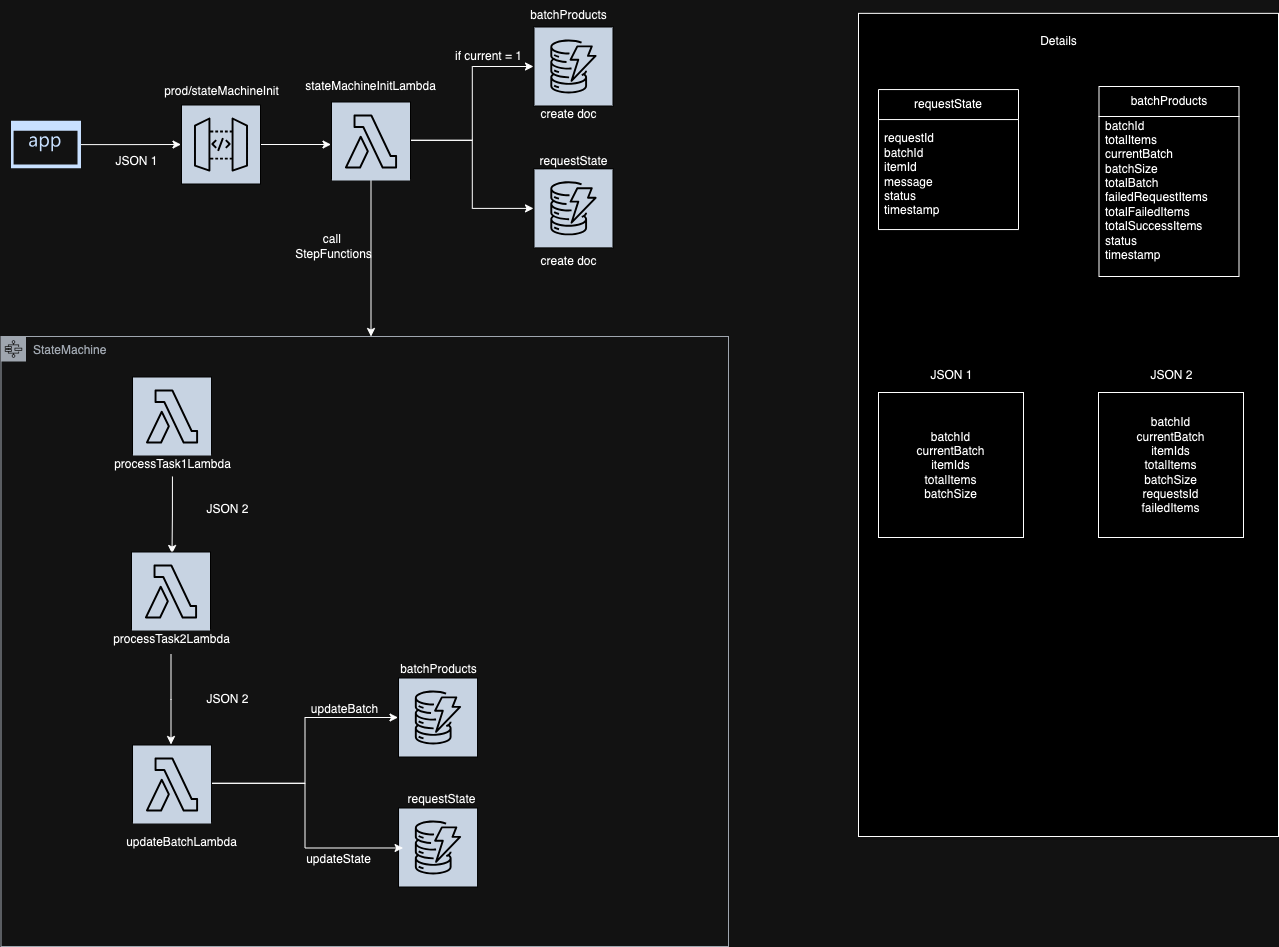

The diagram above was exported from draw.io. Its source (the exported page's mxGraphModel, read from the mxfile embedded in the PNG):
<mxGraphModel dx="1674" dy="745" grid="1" gridSize="10" guides="1" tooltips="1" connect="1" arrows="1" fold="1" page="1" pageScale="1" pageWidth="1654" pageHeight="1169" math="0" shadow="0">
  <root>
    <mxCell id="0" />
    <mxCell id="1" parent="0" />
    <mxCell id="2dm2AGsr0qj_kkAc-q3Z-162" value="" style="rounded=0;whiteSpace=wrap;html=1;" parent="1" vertex="1">
      <mxGeometry x="1040" y="76.85" width="420" height="823.15" as="geometry" />
    </mxCell>
    <mxCell id="Xb3WhZwbEZlpAEYey6v8-12" style="edgeStyle=orthogonalEdgeStyle;rounded=0;orthogonalLoop=1;jettySize=auto;html=1;" parent="1" source="2dm2AGsr0qj_kkAc-q3Z-3" edge="1">
      <mxGeometry relative="1" as="geometry">
        <mxPoint x="512.5" y="208" as="targetPoint" />
      </mxGeometry>
    </mxCell>
    <mxCell id="2dm2AGsr0qj_kkAc-q3Z-3" value="" style="sketch=0;outlineConnect=0;fontColor=#232F3E;gradientColor=none;strokeColor=#ffffff;fillColor=#232F3E;dashed=0;verticalLabelPosition=middle;verticalAlign=bottom;align=center;html=1;whiteSpace=wrap;fontSize=10;fontStyle=1;spacing=3;shape=mxgraph.aws4.productIcon;prIcon=mxgraph.aws4.api_gateway;" parent="1" vertex="1">
      <mxGeometry x="362.5" y="168" width="80" height="80" as="geometry" />
    </mxCell>
    <mxCell id="2dm2AGsr0qj_kkAc-q3Z-8" value="" style="sketch=0;outlineConnect=0;fontColor=#232F3E;gradientColor=none;strokeColor=#ffffff;fillColor=#232F3E;dashed=0;verticalLabelPosition=middle;verticalAlign=bottom;align=center;html=1;whiteSpace=wrap;fontSize=10;fontStyle=1;spacing=3;shape=mxgraph.aws4.productIcon;prIcon=mxgraph.aws4.dynamodb;" parent="1" vertex="1">
      <mxGeometry x="715" y="90" width="80" height="80" as="geometry" />
    </mxCell>
    <mxCell id="2dm2AGsr0qj_kkAc-q3Z-169" style="edgeStyle=orthogonalEdgeStyle;rounded=0;orthogonalLoop=1;jettySize=auto;html=1;" parent="1" source="2dm2AGsr0qj_kkAc-q3Z-20" target="2dm2AGsr0qj_kkAc-q3Z-8" edge="1">
      <mxGeometry relative="1" as="geometry" />
    </mxCell>
    <mxCell id="2dm2AGsr0qj_kkAc-q3Z-170" style="edgeStyle=orthogonalEdgeStyle;rounded=0;orthogonalLoop=1;jettySize=auto;html=1;" parent="1" source="2dm2AGsr0qj_kkAc-q3Z-20" target="2dm2AGsr0qj_kkAc-q3Z-152" edge="1">
      <mxGeometry relative="1" as="geometry" />
    </mxCell>
    <mxCell id="Xb3WhZwbEZlpAEYey6v8-8" style="edgeStyle=orthogonalEdgeStyle;rounded=0;orthogonalLoop=1;jettySize=auto;html=1;" parent="1" source="2dm2AGsr0qj_kkAc-q3Z-20" edge="1">
      <mxGeometry relative="1" as="geometry">
        <mxPoint x="552.5" y="400" as="targetPoint" />
      </mxGeometry>
    </mxCell>
    <mxCell id="2dm2AGsr0qj_kkAc-q3Z-20" value="" style="sketch=0;outlineConnect=0;fontColor=#232F3E;gradientColor=none;strokeColor=#ffffff;fillColor=#232F3E;dashed=0;verticalLabelPosition=middle;verticalAlign=bottom;align=center;html=1;whiteSpace=wrap;fontSize=10;fontStyle=1;spacing=3;shape=mxgraph.aws4.productIcon;prIcon=mxgraph.aws4.lambda;" parent="1" vertex="1">
      <mxGeometry x="512.5" y="165" width="80" height="77.5" as="geometry" />
    </mxCell>
    <mxCell id="2dm2AGsr0qj_kkAc-q3Z-21" value="prod/stateMachineInit" style="text;html=1;align=center;verticalAlign=middle;resizable=0;points=[];autosize=1;strokeColor=none;fillColor=none;" parent="1" vertex="1">
      <mxGeometry x="332.5" y="140" width="140" height="30" as="geometry" />
    </mxCell>
    <mxCell id="2dm2AGsr0qj_kkAc-q3Z-22" value="stateMachineInitLambda" style="text;html=1;align=center;verticalAlign=middle;resizable=0;points=[];autosize=1;strokeColor=none;fillColor=none;" parent="1" vertex="1">
      <mxGeometry x="477.03999999999996" y="135" width="150" height="30" as="geometry" />
    </mxCell>
    <mxCell id="2dm2AGsr0qj_kkAc-q3Z-25" value="batchProducts" style="text;html=1;align=center;verticalAlign=middle;resizable=0;points=[];autosize=1;strokeColor=none;fillColor=none;" parent="1" vertex="1">
      <mxGeometry x="700" y="63.75" width="100" height="30" as="geometry" />
    </mxCell>
    <mxCell id="2dm2AGsr0qj_kkAc-q3Z-34" value="" style="sketch=0;outlineConnect=0;fontColor=#232F3E;gradientColor=none;strokeColor=#ffffff;fillColor=#232F3E;dashed=0;verticalLabelPosition=middle;verticalAlign=bottom;align=center;html=1;whiteSpace=wrap;fontSize=10;fontStyle=1;spacing=3;shape=mxgraph.aws4.productIcon;prIcon=mxgraph.aws4.lambda;" parent="1" vertex="1">
      <mxGeometry x="313.52" y="440" width="80" height="77.5" as="geometry" />
    </mxCell>
    <mxCell id="Xb3WhZwbEZlpAEYey6v8-3" style="edgeStyle=orthogonalEdgeStyle;rounded=0;orthogonalLoop=1;jettySize=auto;html=1;" parent="1" source="2dm2AGsr0qj_kkAc-q3Z-38" target="2dm2AGsr0qj_kkAc-q3Z-3" edge="1">
      <mxGeometry relative="1" as="geometry" />
    </mxCell>
    <mxCell id="2dm2AGsr0qj_kkAc-q3Z-38" value="" style="sketch=0;aspect=fixed;pointerEvents=1;shadow=0;dashed=0;html=1;strokeColor=none;labelPosition=center;verticalLabelPosition=bottom;verticalAlign=top;align=center;fillColor=#00188D;shape=mxgraph.mscae.enterprise.application" parent="1" vertex="1">
      <mxGeometry x="192.5" y="184.25" width="70" height="47.6" as="geometry" />
    </mxCell>
    <mxCell id="Gt6QKddWB8dPTrC1CXME-16" style="edgeStyle=orthogonalEdgeStyle;rounded=0;orthogonalLoop=1;jettySize=auto;html=1;exitX=0.503;exitY=0.9;exitDx=0;exitDy=0;exitPerimeter=0;" edge="1" parent="1" source="2dm2AGsr0qj_kkAc-q3Z-46">
      <mxGeometry relative="1" as="geometry">
        <mxPoint x="353.52" y="617" as="targetPoint" />
        <mxPoint x="353.5" y="550" as="sourcePoint" />
      </mxGeometry>
    </mxCell>
    <mxCell id="2dm2AGsr0qj_kkAc-q3Z-46" value="processTask1Lambda" style="text;html=1;align=center;verticalAlign=middle;resizable=0;points=[];autosize=1;strokeColor=none;fillColor=none;" parent="1" vertex="1">
      <mxGeometry x="283.52" y="513" width="140" height="30" as="geometry" />
    </mxCell>
    <mxCell id="2dm2AGsr0qj_kkAc-q3Z-81" value="" style="sketch=0;outlineConnect=0;fontColor=#232F3E;gradientColor=none;strokeColor=#ffffff;fillColor=#232F3E;dashed=0;verticalLabelPosition=middle;verticalAlign=bottom;align=center;html=1;whiteSpace=wrap;fontSize=10;fontStyle=1;spacing=3;shape=mxgraph.aws4.productIcon;prIcon=mxgraph.aws4.lambda;" parent="1" vertex="1">
      <mxGeometry x="312.5" y="615" width="80" height="77.5" as="geometry" />
    </mxCell>
    <mxCell id="oacnSE4qN56xA0CQISGK-1" style="edgeStyle=orthogonalEdgeStyle;rounded=0;orthogonalLoop=1;jettySize=auto;html=1;" parent="1" source="2dm2AGsr0qj_kkAc-q3Z-85" edge="1">
      <mxGeometry relative="1" as="geometry">
        <mxPoint x="352.5" y="808.0000000000002" as="targetPoint" />
      </mxGeometry>
    </mxCell>
    <mxCell id="2dm2AGsr0qj_kkAc-q3Z-85" value="processTask2Lambda" style="text;html=1;align=center;verticalAlign=middle;resizable=0;points=[];autosize=1;strokeColor=none;fillColor=none;" parent="1" vertex="1">
      <mxGeometry x="282.5" y="688" width="140" height="30" as="geometry" />
    </mxCell>
    <mxCell id="2dm2AGsr0qj_kkAc-q3Z-107" style="edgeStyle=orthogonalEdgeStyle;rounded=0;orthogonalLoop=1;jettySize=auto;html=1;" parent="1" source="2dm2AGsr0qj_kkAc-q3Z-108" target="2dm2AGsr0qj_kkAc-q3Z-121" edge="1">
      <mxGeometry relative="1" as="geometry">
        <mxPoint x="579.54" y="793.7" as="targetPoint" />
        <mxPoint x="440.53999999999996" y="852" as="sourcePoint" />
      </mxGeometry>
    </mxCell>
    <mxCell id="2dm2AGsr0qj_kkAc-q3Z-108" value="" style="sketch=0;outlineConnect=0;fontColor=#232F3E;gradientColor=none;strokeColor=#ffffff;fillColor=#232F3E;dashed=0;verticalLabelPosition=middle;verticalAlign=bottom;align=center;html=1;whiteSpace=wrap;fontSize=10;fontStyle=1;spacing=3;shape=mxgraph.aws4.productIcon;prIcon=mxgraph.aws4.lambda;" parent="1" vertex="1">
      <mxGeometry x="313.52" y="808" width="80" height="77.5" as="geometry" />
    </mxCell>
    <mxCell id="2dm2AGsr0qj_kkAc-q3Z-110" value="batchProducts" style="text;html=1;align=center;verticalAlign=middle;resizable=0;points=[];autosize=1;strokeColor=none;fillColor=none;" parent="1" vertex="1">
      <mxGeometry x="569.54" y="717.9999999999999" width="100" height="30" as="geometry" />
    </mxCell>
    <mxCell id="2dm2AGsr0qj_kkAc-q3Z-112" value="updateBatchLambda" style="text;html=1;align=center;verticalAlign=middle;resizable=0;points=[];autosize=1;strokeColor=none;fillColor=none;" parent="1" vertex="1">
      <mxGeometry x="297.5" y="891" width="130" height="30" as="geometry" />
    </mxCell>
    <mxCell id="2dm2AGsr0qj_kkAc-q3Z-113" value="" style="sketch=0;outlineConnect=0;fontColor=#232F3E;gradientColor=none;strokeColor=#ffffff;fillColor=#232F3E;dashed=0;verticalLabelPosition=middle;verticalAlign=bottom;align=center;html=1;whiteSpace=wrap;fontSize=10;fontStyle=1;spacing=3;shape=mxgraph.aws4.productIcon;prIcon=mxgraph.aws4.dynamodb;" parent="1" vertex="1">
      <mxGeometry x="579.54" y="871" width="80" height="80" as="geometry" />
    </mxCell>
    <mxCell id="2dm2AGsr0qj_kkAc-q3Z-114" value="updateState" style="text;html=1;align=center;verticalAlign=middle;resizable=0;points=[];autosize=1;strokeColor=none;fillColor=none;" parent="1" vertex="1">
      <mxGeometry x="474.53999999999996" y="908" width="90" height="30" as="geometry" />
    </mxCell>
    <mxCell id="2dm2AGsr0qj_kkAc-q3Z-115" value="requestState" style="text;html=1;align=center;verticalAlign=middle;resizable=0;points=[];autosize=1;strokeColor=none;fillColor=none;" parent="1" vertex="1">
      <mxGeometry x="578.11" y="848" width="90" height="30" as="geometry" />
    </mxCell>
    <mxCell id="2dm2AGsr0qj_kkAc-q3Z-116" style="edgeStyle=orthogonalEdgeStyle;rounded=0;orthogonalLoop=1;jettySize=auto;html=1;entryX=0.063;entryY=0.506;entryDx=0;entryDy=0;entryPerimeter=0;" parent="1" source="2dm2AGsr0qj_kkAc-q3Z-108" target="2dm2AGsr0qj_kkAc-q3Z-113" edge="1">
      <mxGeometry relative="1" as="geometry" />
    </mxCell>
    <mxCell id="2dm2AGsr0qj_kkAc-q3Z-121" value="" style="sketch=0;outlineConnect=0;fontColor=#232F3E;gradientColor=none;strokeColor=#ffffff;fillColor=#232F3E;dashed=0;verticalLabelPosition=middle;verticalAlign=bottom;align=center;html=1;whiteSpace=wrap;fontSize=10;fontStyle=1;spacing=3;shape=mxgraph.aws4.productIcon;prIcon=mxgraph.aws4.dynamodb;" parent="1" vertex="1">
      <mxGeometry x="579.52" y="741" width="80" height="80" as="geometry" />
    </mxCell>
    <mxCell id="2dm2AGsr0qj_kkAc-q3Z-124" value="updateBatch" style="text;html=1;align=center;verticalAlign=middle;resizable=0;points=[];autosize=1;strokeColor=none;fillColor=none;" parent="1" vertex="1">
      <mxGeometry x="480.55999999999995" y="758" width="90" height="30" as="geometry" />
    </mxCell>
    <mxCell id="2dm2AGsr0qj_kkAc-q3Z-152" value="" style="sketch=0;outlineConnect=0;fontColor=#232F3E;gradientColor=none;strokeColor=#ffffff;fillColor=#232F3E;dashed=0;verticalLabelPosition=middle;verticalAlign=bottom;align=center;html=1;whiteSpace=wrap;fontSize=10;fontStyle=1;spacing=3;shape=mxgraph.aws4.productIcon;prIcon=mxgraph.aws4.dynamodb;" parent="1" vertex="1">
      <mxGeometry x="715" y="231.85" width="80" height="80" as="geometry" />
    </mxCell>
    <mxCell id="2dm2AGsr0qj_kkAc-q3Z-153" value="requestState" style="text;html=1;align=center;verticalAlign=middle;resizable=0;points=[];autosize=1;strokeColor=none;fillColor=none;" parent="1" vertex="1">
      <mxGeometry x="710" y="210" width="90" height="30" as="geometry" />
    </mxCell>
    <mxCell id="2dm2AGsr0qj_kkAc-q3Z-154" value="if current = 1" style="text;html=1;align=center;verticalAlign=middle;resizable=0;points=[];autosize=1;strokeColor=none;fillColor=none;" parent="1" vertex="1">
      <mxGeometry x="625" y="105" width="90" height="30" as="geometry" />
    </mxCell>
    <mxCell id="2dm2AGsr0qj_kkAc-q3Z-157" value="create doc" style="text;html=1;align=center;verticalAlign=middle;resizable=0;points=[];autosize=1;strokeColor=none;fillColor=none;" parent="1" vertex="1">
      <mxGeometry x="710" y="162.5" width="80" height="30" as="geometry" />
    </mxCell>
    <mxCell id="2dm2AGsr0qj_kkAc-q3Z-158" value="create doc" style="text;html=1;align=center;verticalAlign=middle;resizable=0;points=[];autosize=1;strokeColor=none;fillColor=none;" parent="1" vertex="1">
      <mxGeometry x="710" y="310" width="80" height="30" as="geometry" />
    </mxCell>
    <mxCell id="2dm2AGsr0qj_kkAc-q3Z-163" value="Details" style="text;html=1;align=center;verticalAlign=middle;resizable=0;points=[];autosize=1;strokeColor=none;fillColor=none;" parent="1" vertex="1">
      <mxGeometry x="1210" y="90" width="60" height="30" as="geometry" />
    </mxCell>
    <mxCell id="2dm2AGsr0qj_kkAc-q3Z-168" value="JSON 1" style="text;html=1;align=center;verticalAlign=middle;resizable=0;points=[];autosize=1;strokeColor=none;fillColor=none;" parent="1" vertex="1">
      <mxGeometry x="282.5" y="210" width="70" height="30" as="geometry" />
    </mxCell>
    <mxCell id="2dm2AGsr0qj_kkAc-q3Z-176" value="JSON 2" style="text;html=1;align=center;verticalAlign=middle;resizable=0;points=[];autosize=1;strokeColor=none;fillColor=none;" parent="1" vertex="1">
      <mxGeometry x="373.52" y="748" width="70" height="30" as="geometry" />
    </mxCell>
    <mxCell id="2dm2AGsr0qj_kkAc-q3Z-184" value="JSON 2" style="text;html=1;align=center;verticalAlign=middle;resizable=0;points=[];autosize=1;strokeColor=none;fillColor=none;" parent="1" vertex="1">
      <mxGeometry x="373.52" y="558" width="70" height="30" as="geometry" />
    </mxCell>
    <mxCell id="Xb3WhZwbEZlpAEYey6v8-9" value="call&amp;nbsp;&lt;div&gt;StepFunctions&lt;/div&gt;" style="text;html=1;align=center;verticalAlign=middle;resizable=0;points=[];autosize=1;strokeColor=none;fillColor=none;" parent="1" vertex="1">
      <mxGeometry x="465" y="290" width="100" height="40" as="geometry" />
    </mxCell>
    <mxCell id="Gt6QKddWB8dPTrC1CXME-2" value="batchId&lt;div&gt;&lt;div&gt;currentBatch&lt;/div&gt;&lt;div&gt;itemIds&lt;/div&gt;&lt;div&gt;&lt;span style=&quot;background-color: initial;&quot;&gt;totalItems&lt;/span&gt;&lt;/div&gt;&lt;div&gt;batchSize&lt;/div&gt;&lt;/div&gt;" style="whiteSpace=wrap;html=1;aspect=fixed;" vertex="1" parent="1">
      <mxGeometry x="1060" y="456" width="145" height="145" as="geometry" />
    </mxCell>
    <mxCell id="Gt6QKddWB8dPTrC1CXME-3" value="JSON 1" style="text;html=1;align=center;verticalAlign=middle;resizable=0;points=[];autosize=1;strokeColor=none;fillColor=none;" vertex="1" parent="1">
      <mxGeometry x="1097.5" y="424" width="70" height="30" as="geometry" />
    </mxCell>
    <mxCell id="Gt6QKddWB8dPTrC1CXME-4" value="&lt;div&gt;batchId&lt;div&gt;&lt;div&gt;currentBatch&lt;/div&gt;&lt;div&gt;itemIds&lt;/div&gt;&lt;div&gt;&lt;span style=&quot;background-color: initial;&quot;&gt;totalItems&lt;/span&gt;&lt;/div&gt;&lt;div&gt;batchSize&lt;/div&gt;&lt;/div&gt;&lt;/div&gt;&lt;div&gt;requestsId&lt;/div&gt;&lt;div&gt;failedItems&lt;/div&gt;" style="whiteSpace=wrap;html=1;aspect=fixed;" vertex="1" parent="1">
      <mxGeometry x="1280" y="456" width="145" height="145" as="geometry" />
    </mxCell>
    <mxCell id="Gt6QKddWB8dPTrC1CXME-5" value="JSON 2" style="text;html=1;align=center;verticalAlign=middle;resizable=0;points=[];autosize=1;strokeColor=none;fillColor=none;" vertex="1" parent="1">
      <mxGeometry x="1317.5" y="424" width="70" height="30" as="geometry" />
    </mxCell>
    <mxCell id="Gt6QKddWB8dPTrC1CXME-10" value="batchProducts" style="swimlane;fontStyle=0;childLayout=stackLayout;horizontal=1;startSize=30;horizontalStack=0;resizeParent=1;resizeParentMax=0;resizeLast=0;collapsible=1;marginBottom=0;whiteSpace=wrap;html=1;" vertex="1" parent="1">
      <mxGeometry x="1280.5" y="150" width="140" height="190" as="geometry" />
    </mxCell>
    <mxCell id="Gt6QKddWB8dPTrC1CXME-11" value="batchId&lt;div&gt;totalItems&lt;span style=&quot;background-color: initial;&quot;&gt;&lt;br&gt;&lt;/span&gt;&lt;/div&gt;&lt;div&gt;currentBatch&lt;/div&gt;&lt;div&gt;batchSize&lt;/div&gt;&lt;div&gt;totalBatch&lt;/div&gt;&lt;div&gt;failedRequestItems&lt;/div&gt;&lt;div&gt;totalFailedItems&lt;/div&gt;&lt;div&gt;totalSuccessItems&lt;/div&gt;&lt;div&gt;status&lt;/div&gt;&lt;div&gt;timestamp&lt;br&gt;&lt;/div&gt;&lt;div&gt;&lt;br&gt;&lt;/div&gt;" style="text;strokeColor=none;fillColor=none;align=left;verticalAlign=middle;spacingLeft=4;spacingRight=4;overflow=hidden;points=[[0,0.5],[1,0.5]];portConstraint=eastwest;rotatable=0;whiteSpace=wrap;html=1;" vertex="1" parent="Gt6QKddWB8dPTrC1CXME-10">
      <mxGeometry y="30" width="140" height="160" as="geometry" />
    </mxCell>
    <mxCell id="Gt6QKddWB8dPTrC1CXME-12" value="requestState" style="swimlane;fontStyle=0;childLayout=stackLayout;horizontal=1;startSize=30;horizontalStack=0;resizeParent=1;resizeParentMax=0;resizeLast=0;collapsible=1;marginBottom=0;whiteSpace=wrap;html=1;" vertex="1" parent="1">
      <mxGeometry x="1060" y="153.05" width="140" height="140" as="geometry" />
    </mxCell>
    <mxCell id="Gt6QKddWB8dPTrC1CXME-13" value="requestId&lt;div&gt;batchId&lt;/div&gt;&lt;div&gt;itemId&lt;/div&gt;&lt;div&gt;message&lt;/div&gt;&lt;div&gt;status&lt;/div&gt;&lt;div&gt;timestamp&lt;br&gt;&lt;/div&gt;" style="text;strokeColor=none;fillColor=none;align=left;verticalAlign=middle;spacingLeft=4;spacingRight=4;overflow=hidden;points=[[0,0.5],[1,0.5]];portConstraint=eastwest;rotatable=0;whiteSpace=wrap;html=1;" vertex="1" parent="Gt6QKddWB8dPTrC1CXME-12">
      <mxGeometry y="30" width="140" height="110" as="geometry" />
    </mxCell>
    <mxCell id="Gt6QKddWB8dPTrC1CXME-17" value="StateMachine" style="sketch=0;outlineConnect=0;gradientColor=none;html=1;whiteSpace=wrap;fontSize=12;fontStyle=0;shape=mxgraph.aws4.group;grIcon=mxgraph.aws4.group_aws_step_functions_workflow;strokeColor=#545B64;fillColor=none;verticalAlign=top;align=left;spacingLeft=30;fontColor=#545B64;dashed=0;" vertex="1" parent="1">
      <mxGeometry x="182.5" y="400" width="727.5" height="610" as="geometry" />
    </mxCell>
  </root>
</mxGraphModel>